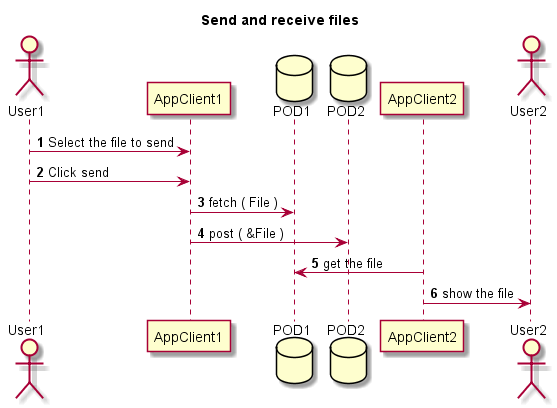

The diagram above was rendered by PlantUML. Its source (embedded in the PNG):
@startuml
title Send and receive files

actor User1
participant AppClient1
database POD1
database POD2
participant AppClient2
actor User2

autonumber

User1 -> AppClient1: Select the file to send
User1 -> AppClient1: Click send

AppClient1 -> POD1: fetch ( File )
AppClient1 -> POD2: post ( &File )

AppClient2 -> POD1: get the file
AppClient2 -> User2: show the file

@enduml